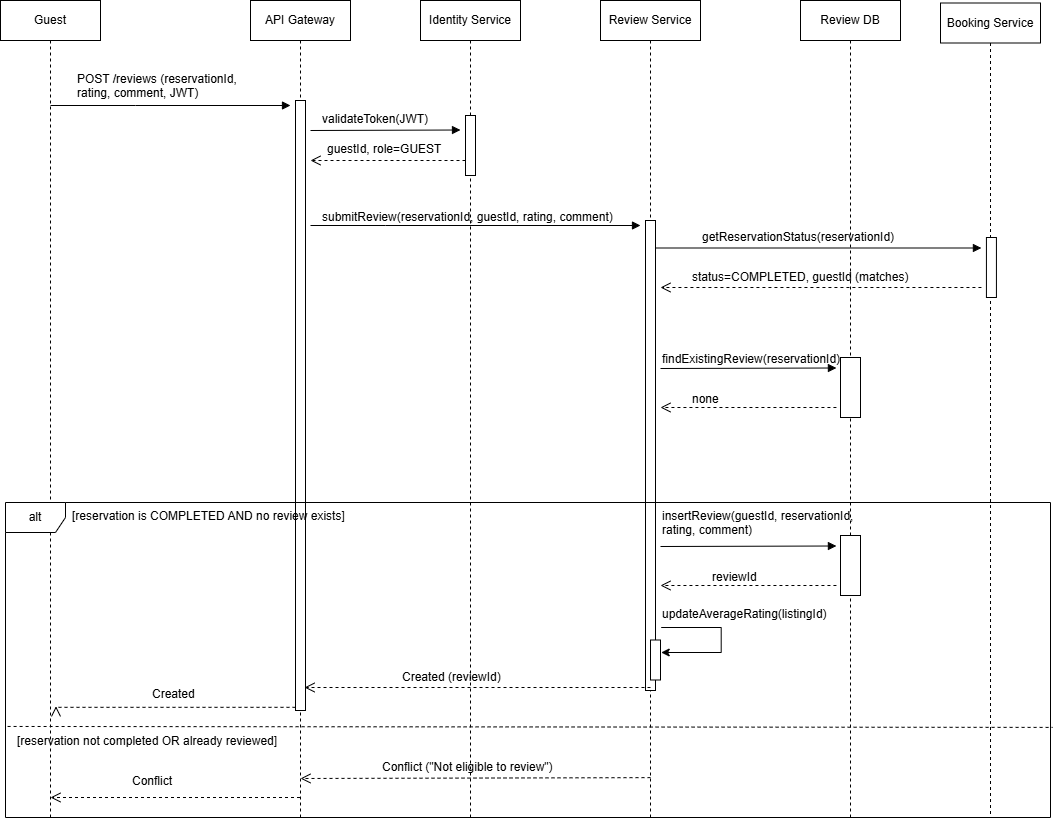

The diagram above was exported from draw.io. Its source (the exported page's mxGraphModel, read from the mxfile embedded in the PNG):
<mxGraphModel dx="969" dy="614" grid="1" gridSize="10" guides="1" tooltips="1" connect="1" arrows="1" fold="1" page="1" pageScale="1" pageWidth="1100" pageHeight="850" math="0" shadow="0">
  <root>
    <mxCell id="0" />
    <mxCell id="1" parent="0" />
    <mxCell id="QA4xL72KCVEWeZkMl9WM-1" value="&lt;div&gt;Guest&lt;/div&gt;" style="shape=umlLifeline;perimeter=lifelinePerimeter;whiteSpace=wrap;html=1;container=0;dropTarget=0;collapsible=0;recursiveResize=0;outlineConnect=0;portConstraint=eastwest;newEdgeStyle={&quot;edgeStyle&quot;:&quot;elbowEdgeStyle&quot;,&quot;elbow&quot;:&quot;vertical&quot;,&quot;curved&quot;:0,&quot;rounded&quot;:0};" parent="1" vertex="1">
      <mxGeometry x="10" y="17" width="100" height="817" as="geometry" />
    </mxCell>
    <mxCell id="QA4xL72KCVEWeZkMl9WM-2" value="API Gateway" style="shape=umlLifeline;perimeter=lifelinePerimeter;whiteSpace=wrap;html=1;container=0;dropTarget=0;collapsible=0;recursiveResize=0;outlineConnect=0;portConstraint=eastwest;newEdgeStyle={&quot;edgeStyle&quot;:&quot;elbowEdgeStyle&quot;,&quot;elbow&quot;:&quot;vertical&quot;,&quot;curved&quot;:0,&quot;rounded&quot;:0};" parent="1" vertex="1">
      <mxGeometry x="260" y="17" width="100" height="817" as="geometry" />
    </mxCell>
    <mxCell id="QA4xL72KCVEWeZkMl9WM-3" value="" style="html=1;points=[];perimeter=orthogonalPerimeter;outlineConnect=0;targetShapes=umlLifeline;portConstraint=eastwest;newEdgeStyle={&quot;edgeStyle&quot;:&quot;elbowEdgeStyle&quot;,&quot;elbow&quot;:&quot;vertical&quot;,&quot;curved&quot;:0,&quot;rounded&quot;:0};" parent="QA4xL72KCVEWeZkMl9WM-2" vertex="1">
      <mxGeometry x="45" y="100" width="10" height="610" as="geometry" />
    </mxCell>
    <mxCell id="QA4xL72KCVEWeZkMl9WM-4" value="Identity Service" style="shape=umlLifeline;perimeter=lifelinePerimeter;whiteSpace=wrap;html=1;container=0;dropTarget=0;collapsible=0;recursiveResize=0;outlineConnect=0;portConstraint=eastwest;newEdgeStyle={&quot;edgeStyle&quot;:&quot;elbowEdgeStyle&quot;,&quot;elbow&quot;:&quot;vertical&quot;,&quot;curved&quot;:0,&quot;rounded&quot;:0};" parent="1" vertex="1">
      <mxGeometry x="430" y="17" width="100" height="817" as="geometry" />
    </mxCell>
    <mxCell id="QA4xL72KCVEWeZkMl9WM-5" value="Review Service&lt;div&gt;&lt;/div&gt;" style="shape=umlLifeline;perimeter=lifelinePerimeter;whiteSpace=wrap;html=1;container=0;dropTarget=0;collapsible=0;recursiveResize=0;outlineConnect=0;portConstraint=eastwest;newEdgeStyle={&quot;edgeStyle&quot;:&quot;elbowEdgeStyle&quot;,&quot;elbow&quot;:&quot;vertical&quot;,&quot;curved&quot;:0,&quot;rounded&quot;:0};" parent="1" vertex="1">
      <mxGeometry x="610" y="17" width="100" height="817" as="geometry" />
    </mxCell>
    <mxCell id="QA4xL72KCVEWeZkMl9WM-6" value="" style="html=1;points=[];perimeter=orthogonalPerimeter;outlineConnect=0;targetShapes=umlLifeline;portConstraint=eastwest;newEdgeStyle={&quot;edgeStyle&quot;:&quot;elbowEdgeStyle&quot;,&quot;elbow&quot;:&quot;vertical&quot;,&quot;curved&quot;:0,&quot;rounded&quot;:0};" parent="QA4xL72KCVEWeZkMl9WM-5" vertex="1">
      <mxGeometry x="45" y="220" width="10" height="470" as="geometry" />
    </mxCell>
    <mxCell id="QA4xL72KCVEWeZkMl9WM-8" value="Review DB&lt;div&gt;&lt;/div&gt;" style="shape=umlLifeline;perimeter=lifelinePerimeter;whiteSpace=wrap;html=1;container=0;dropTarget=0;collapsible=0;recursiveResize=0;outlineConnect=0;portConstraint=eastwest;newEdgeStyle={&quot;edgeStyle&quot;:&quot;elbowEdgeStyle&quot;,&quot;elbow&quot;:&quot;vertical&quot;,&quot;curved&quot;:0,&quot;rounded&quot;:0};" parent="1" vertex="1">
      <mxGeometry x="810" y="17" width="100" height="817" as="geometry" />
    </mxCell>
    <mxCell id="QA4xL72KCVEWeZkMl9WM-9" value="" style="html=1;points=[];perimeter=orthogonalPerimeter;outlineConnect=0;targetShapes=umlLifeline;portConstraint=eastwest;newEdgeStyle={&quot;edgeStyle&quot;:&quot;elbowEdgeStyle&quot;,&quot;elbow&quot;:&quot;vertical&quot;,&quot;curved&quot;:0,&quot;rounded&quot;:0};" parent="QA4xL72KCVEWeZkMl9WM-8" vertex="1">
      <mxGeometry x="40" y="357" width="20" height="60" as="geometry" />
    </mxCell>
    <mxCell id="QA4xL72KCVEWeZkMl9WM-10" value="" style="html=1;verticalAlign=bottom;endArrow=open;dashed=1;endSize=8;edgeStyle=elbowEdgeStyle;elbow=vertical;curved=0;rounded=0;" parent="QA4xL72KCVEWeZkMl9WM-8" edge="1">
      <mxGeometry relative="1" as="geometry">
        <mxPoint x="-140" y="407" as="targetPoint" />
        <Array as="points" />
        <mxPoint x="35.92999999999995" y="407" as="sourcePoint" />
      </mxGeometry>
    </mxCell>
    <mxCell id="QA4xL72KCVEWeZkMl9WM-11" value="" style="html=1;verticalAlign=bottom;endArrow=block;edgeStyle=elbowEdgeStyle;elbow=vertical;curved=0;rounded=0;" parent="QA4xL72KCVEWeZkMl9WM-8" edge="1">
      <mxGeometry relative="1" as="geometry">
        <mxPoint x="-140" y="368" as="sourcePoint" />
        <Array as="points">
          <mxPoint x="-244.37" y="367.5" />
          <mxPoint x="-244.37" y="367" />
        </Array>
        <mxPoint x="35.92999999999995" y="368" as="targetPoint" />
      </mxGeometry>
    </mxCell>
    <mxCell id="QA4xL72KCVEWeZkMl9WM-12" value="&lt;font style=&quot;font-size: 9px;&quot;&gt;&lt;/font&gt;&lt;div&gt;&lt;/div&gt;" style="html=1;verticalAlign=bottom;endArrow=block;edgeStyle=elbowEdgeStyle;elbow=vertical;curved=0;rounded=0;entryX=1;entryY=1;entryDx=0;entryDy=0;" parent="1" edge="1">
      <mxGeometry relative="1" as="geometry">
        <mxPoint x="59.999999999999986" y="122" as="sourcePoint" />
        <Array as="points">
          <mxPoint x="145" y="122" />
        </Array>
        <mxPoint x="300" y="122" as="targetPoint" />
      </mxGeometry>
    </mxCell>
    <mxCell id="QA4xL72KCVEWeZkMl9WM-13" value="" style="html=1;verticalAlign=bottom;endArrow=open;dashed=1;endSize=8;edgeStyle=elbowEdgeStyle;elbow=vertical;curved=0;rounded=0;" parent="1" source="QA4xL72KCVEWeZkMl9WM-14" edge="1">
      <mxGeometry relative="1" as="geometry">
        <mxPoint x="319.99999999999994" y="177" as="targetPoint" />
        <Array as="points" />
        <mxPoint x="489.70000000000005" y="177" as="sourcePoint" />
      </mxGeometry>
    </mxCell>
    <mxCell id="QA4xL72KCVEWeZkMl9WM-14" value="" style="html=1;points=[];perimeter=orthogonalPerimeter;outlineConnect=0;targetShapes=umlLifeline;portConstraint=eastwest;newEdgeStyle={&quot;edgeStyle&quot;:&quot;elbowEdgeStyle&quot;,&quot;elbow&quot;:&quot;vertical&quot;,&quot;curved&quot;:0,&quot;rounded&quot;:0};" parent="1" vertex="1">
      <mxGeometry x="475.00000000000006" y="132" width="10" height="60" as="geometry" />
    </mxCell>
    <mxCell id="QA4xL72KCVEWeZkMl9WM-15" value="" style="html=1;verticalAlign=bottom;endArrow=block;edgeStyle=elbowEdgeStyle;elbow=vertical;curved=0;rounded=0;" parent="1" edge="1">
      <mxGeometry relative="1" as="geometry">
        <mxPoint x="319.99999999999994" y="147" as="sourcePoint" />
        <Array as="points">
          <mxPoint x="324.7" y="146.5" />
          <mxPoint x="324.7" y="146" />
        </Array>
        <mxPoint x="470" y="146" as="targetPoint" />
      </mxGeometry>
    </mxCell>
    <mxCell id="QA4xL72KCVEWeZkMl9WM-16" value="validateToken(JWT)" style="text;whiteSpace=wrap;html=1;" parent="1" vertex="1">
      <mxGeometry x="330" y="122" width="140" height="40" as="geometry" />
    </mxCell>
    <mxCell id="QA4xL72KCVEWeZkMl9WM-17" value="&lt;br class=&quot;Apple-interchange-newline&quot;&gt;" style="text;whiteSpace=wrap;html=1;" parent="1" vertex="1">
      <mxGeometry x="390" y="442" width="30" height="40" as="geometry" />
    </mxCell>
    <mxCell id="QA4xL72KCVEWeZkMl9WM-18" value="&lt;font style=&quot;font-size: 9px;&quot;&gt;&lt;/font&gt;&lt;div&gt;&lt;/div&gt;" style="html=1;verticalAlign=bottom;endArrow=block;edgeStyle=elbowEdgeStyle;elbow=vertical;curved=0;rounded=0;entryX=1;entryY=1;entryDx=0;entryDy=0;" parent="1" edge="1">
      <mxGeometry relative="1" as="geometry">
        <mxPoint x="320" y="242" as="sourcePoint" />
        <Array as="points">
          <mxPoint x="395" y="242" />
        </Array>
        <mxPoint x="650" y="242" as="targetPoint" />
      </mxGeometry>
    </mxCell>
    <mxCell id="QA4xL72KCVEWeZkMl9WM-19" value="Booking Service&lt;div&gt;&lt;/div&gt;" style="shape=umlLifeline;perimeter=lifelinePerimeter;whiteSpace=wrap;html=1;container=0;dropTarget=0;collapsible=0;recursiveResize=0;outlineConnect=0;portConstraint=eastwest;newEdgeStyle={&quot;edgeStyle&quot;:&quot;elbowEdgeStyle&quot;,&quot;elbow&quot;:&quot;vertical&quot;,&quot;curved&quot;:0,&quot;rounded&quot;:0};" parent="1" vertex="1">
      <mxGeometry x="950" y="19.5" width="100" height="814.5" as="geometry" />
    </mxCell>
    <mxCell id="QA4xL72KCVEWeZkMl9WM-20" value="" style="html=1;verticalAlign=bottom;endArrow=open;dashed=1;endSize=8;edgeStyle=elbowEdgeStyle;elbow=vertical;curved=0;rounded=0;" parent="QA4xL72KCVEWeZkMl9WM-19" edge="1">
      <mxGeometry relative="1" as="geometry">
        <mxPoint x="-279.9985714285715" y="284.4957142857145" as="targetPoint" />
        <Array as="points" />
        <mxPoint x="40.930000000000064" y="284.5" as="sourcePoint" />
      </mxGeometry>
    </mxCell>
    <mxCell id="QA4xL72KCVEWeZkMl9WM-21" value="" style="html=1;verticalAlign=bottom;endArrow=block;edgeStyle=elbowEdgeStyle;elbow=vertical;curved=0;rounded=0;" parent="QA4xL72KCVEWeZkMl9WM-19" edge="1">
      <mxGeometry relative="1" as="geometry">
        <mxPoint x="-284.9985714285715" y="245" as="sourcePoint" />
        <Array as="points">
          <mxPoint x="-239.3699999999999" y="245" />
          <mxPoint x="-239.3699999999999" y="244.5" />
        </Array>
        <mxPoint x="40.930000000000064" y="245.5" as="targetPoint" />
      </mxGeometry>
    </mxCell>
    <mxCell id="QA4xL72KCVEWeZkMl9WM-22" value="" style="html=1;points=[];perimeter=orthogonalPerimeter;outlineConnect=0;targetShapes=umlLifeline;portConstraint=eastwest;newEdgeStyle={&quot;edgeStyle&quot;:&quot;elbowEdgeStyle&quot;,&quot;elbow&quot;:&quot;vertical&quot;,&quot;curved&quot;:0,&quot;rounded&quot;:0};" parent="QA4xL72KCVEWeZkMl9WM-19" vertex="1">
      <mxGeometry x="45.930000000000064" y="234.5" width="10" height="60" as="geometry" />
    </mxCell>
    <mxCell id="QA4xL72KCVEWeZkMl9WM-23" value="alt" style="shape=umlFrame;whiteSpace=wrap;html=1;pointerEvents=0;" parent="1" vertex="1">
      <mxGeometry x="15" y="519" width="1045" height="315" as="geometry" />
    </mxCell>
    <mxCell id="QA4xL72KCVEWeZkMl9WM-24" value="&lt;br class=&quot;Apple-interchange-newline&quot;&gt;" style="text;whiteSpace=wrap;html=1;" parent="1" vertex="1">
      <mxGeometry x="810.7" y="627" width="30" height="40" as="geometry" />
    </mxCell>
    <mxCell id="QA4xL72KCVEWeZkMl9WM-26" value="" style="html=1;verticalAlign=bottom;endArrow=open;dashed=1;endSize=8;edgeStyle=elbowEdgeStyle;elbow=vertical;curved=0;rounded=0;" parent="1" edge="1">
      <mxGeometry relative="1" as="geometry">
        <mxPoint x="314.07" y="704.42" as="targetPoint" />
        <Array as="points" />
        <mxPoint x="660" y="704" as="sourcePoint" />
      </mxGeometry>
    </mxCell>
    <mxCell id="QA4xL72KCVEWeZkMl9WM-27" value="" style="html=1;verticalAlign=bottom;endArrow=open;dashed=1;endSize=8;edgeStyle=elbowEdgeStyle;elbow=vertical;curved=0;rounded=0;" parent="1" edge="1">
      <mxGeometry relative="1" as="geometry">
        <mxPoint x="65.5" y="722.82" as="targetPoint" />
        <Array as="points">
          <mxPoint x="75.5" y="723.82" />
        </Array>
        <mxPoint x="305.0000000000002" y="723.8199999999998" as="sourcePoint" />
      </mxGeometry>
    </mxCell>
    <mxCell id="QA4xL72KCVEWeZkMl9WM-29" value="guestId, role=GUEST" style="text;whiteSpace=wrap;html=1;" parent="1" vertex="1">
      <mxGeometry x="335" y="152" width="150" height="40" as="geometry" />
    </mxCell>
    <mxCell id="QA4xL72KCVEWeZkMl9WM-35" value="none" style="text;whiteSpace=wrap;html=1;" parent="1" vertex="1">
      <mxGeometry x="700" y="402" width="100" height="40" as="geometry" />
    </mxCell>
    <mxCell id="QA4xL72KCVEWeZkMl9WM-36" value="" style="html=1;points=[];perimeter=orthogonalPerimeter;outlineConnect=0;targetShapes=umlLifeline;portConstraint=eastwest;newEdgeStyle={&quot;edgeStyle&quot;:&quot;elbowEdgeStyle&quot;,&quot;elbow&quot;:&quot;vertical&quot;,&quot;curved&quot;:0,&quot;rounded&quot;:0};" parent="1" vertex="1">
      <mxGeometry x="850" y="552" width="20" height="60" as="geometry" />
    </mxCell>
    <mxCell id="QA4xL72KCVEWeZkMl9WM-37" value="" style="html=1;verticalAlign=bottom;endArrow=open;dashed=1;endSize=8;edgeStyle=elbowEdgeStyle;elbow=vertical;curved=0;rounded=0;" parent="1" edge="1">
      <mxGeometry relative="1" as="geometry">
        <mxPoint x="670" y="602" as="targetPoint" />
        <Array as="points" />
        <mxPoint x="845.93" y="602" as="sourcePoint" />
      </mxGeometry>
    </mxCell>
    <mxCell id="QA4xL72KCVEWeZkMl9WM-38" value="" style="html=1;verticalAlign=bottom;endArrow=block;edgeStyle=elbowEdgeStyle;elbow=vertical;curved=0;rounded=0;" parent="1" edge="1">
      <mxGeometry relative="1" as="geometry">
        <mxPoint x="670" y="563" as="sourcePoint" />
        <Array as="points">
          <mxPoint x="565.63" y="562.5" />
          <mxPoint x="565.63" y="562" />
        </Array>
        <mxPoint x="845.93" y="563" as="targetPoint" />
      </mxGeometry>
    </mxCell>
    <mxCell id="QA4xL72KCVEWeZkMl9WM-39" value="" style="html=1;points=[];perimeter=orthogonalPerimeter;outlineConnect=0;targetShapes=umlLifeline;portConstraint=eastwest;newEdgeStyle={&quot;edgeStyle&quot;:&quot;elbowEdgeStyle&quot;,&quot;elbow&quot;:&quot;vertical&quot;,&quot;curved&quot;:0,&quot;rounded&quot;:0};" parent="1" vertex="1">
      <mxGeometry x="660" y="656.5" width="10" height="40" as="geometry" />
    </mxCell>
    <mxCell id="QA4xL72KCVEWeZkMl9WM-40" value="" style="endArrow=classic;html=1;rounded=0;" parent="1" edge="1">
      <mxGeometry width="50" height="50" relative="1" as="geometry">
        <mxPoint x="670.7" y="644" as="sourcePoint" />
        <mxPoint x="670.7" y="669" as="targetPoint" />
        <Array as="points">
          <mxPoint x="730.7" y="644" />
          <mxPoint x="730.7" y="669" />
        </Array>
      </mxGeometry>
    </mxCell>
    <mxCell id="QA4xL72KCVEWeZkMl9WM-47" value="" style="endArrow=none;dashed=1;html=1;rounded=0;exitX=0.002;exitY=0.711;exitDx=0;exitDy=0;exitPerimeter=0;entryX=1.002;entryY=0.714;entryDx=0;entryDy=0;entryPerimeter=0;" parent="1" source="QA4xL72KCVEWeZkMl9WM-23" target="QA4xL72KCVEWeZkMl9WM-23" edge="1">
      <mxGeometry width="50" height="50" relative="1" as="geometry">
        <mxPoint x="550" y="774" as="sourcePoint" />
        <mxPoint x="600" y="724" as="targetPoint" />
      </mxGeometry>
    </mxCell>
    <mxCell id="QA4xL72KCVEWeZkMl9WM-49" value="" style="html=1;verticalAlign=bottom;endArrow=open;dashed=1;endSize=8;edgeStyle=elbowEdgeStyle;elbow=vertical;curved=0;rounded=0;" parent="1" edge="1">
      <mxGeometry relative="1" as="geometry">
        <mxPoint x="310" y="795" as="targetPoint" />
        <Array as="points" />
        <mxPoint x="660" y="794.12" as="sourcePoint" />
      </mxGeometry>
    </mxCell>
    <mxCell id="QA4xL72KCVEWeZkMl9WM-50" value="" style="html=1;verticalAlign=bottom;endArrow=open;dashed=1;endSize=8;edgeStyle=elbowEdgeStyle;elbow=vertical;curved=0;rounded=0;" parent="1" source="QA4xL72KCVEWeZkMl9WM-2" edge="1">
      <mxGeometry relative="1" as="geometry">
        <mxPoint x="60" y="814.42" as="targetPoint" />
        <Array as="points" />
        <mxPoint x="300" y="814" as="sourcePoint" />
      </mxGeometry>
    </mxCell>
    <mxCell id="QA4xL72KCVEWeZkMl9WM-52" value="Conflict" style="text;whiteSpace=wrap;html=1;" parent="1" vertex="1">
      <mxGeometry x="140" y="784" width="60" height="40" as="geometry" />
    </mxCell>
    <mxCell id="QA4xL72KCVEWeZkMl9WM-54" value="POST /reviews (reservationId, rating, comment, JWT)" style="text;whiteSpace=wrap;html=1;" parent="1" vertex="1">
      <mxGeometry x="85" y="82" width="170" height="40" as="geometry" />
    </mxCell>
    <mxCell id="QA4xL72KCVEWeZkMl9WM-56" value="submitReview(reservationId, guestId, rating, comment)" style="text;whiteSpace=wrap;html=1;" parent="1" vertex="1">
      <mxGeometry x="330" y="220" width="320" height="40" as="geometry" />
    </mxCell>
    <mxCell id="QA4xL72KCVEWeZkMl9WM-58" value="getReservationStatus(reservationId)" style="text;whiteSpace=wrap;html=1;" parent="1" vertex="1">
      <mxGeometry x="710" y="240" width="230" height="40" as="geometry" />
    </mxCell>
    <mxCell id="QA4xL72KCVEWeZkMl9WM-59" value="status=COMPLETED, guestId (matches)" style="text;whiteSpace=wrap;html=1;" parent="1" vertex="1">
      <mxGeometry x="700" y="280" width="250" height="40" as="geometry" />
    </mxCell>
    <mxCell id="QA4xL72KCVEWeZkMl9WM-60" value="findExistingReview(reservationId)" style="text;whiteSpace=wrap;html=1;" parent="1" vertex="1">
      <mxGeometry x="670" y="362" width="210" height="40" as="geometry" />
    </mxCell>
    <mxCell id="QA4xL72KCVEWeZkMl9WM-62" value="[reservation is COMPLETED AND no review exists]" style="text;whiteSpace=wrap;html=1;" parent="1" vertex="1">
      <mxGeometry x="80" y="519" width="310" height="40" as="geometry" />
    </mxCell>
    <mxCell id="QA4xL72KCVEWeZkMl9WM-63" value="insertReview(guestId, reservationId, rating, comment)" style="text;whiteSpace=wrap;html=1;" parent="1" vertex="1">
      <mxGeometry x="670" y="519" width="210" height="40" as="geometry" />
    </mxCell>
    <mxCell id="QA4xL72KCVEWeZkMl9WM-64" value="reviewId" style="text;whiteSpace=wrap;html=1;" parent="1" vertex="1">
      <mxGeometry x="720" y="580" width="80" height="40" as="geometry" />
    </mxCell>
    <mxCell id="QA4xL72KCVEWeZkMl9WM-65" value="updateAverageRating(listingId)" style="text;whiteSpace=wrap;html=1;" parent="1" vertex="1">
      <mxGeometry x="670" y="616.5" width="200" height="40" as="geometry" />
    </mxCell>
    <mxCell id="QA4xL72KCVEWeZkMl9WM-66" value="Created (reviewId)" style="text;whiteSpace=wrap;html=1;" parent="1" vertex="1">
      <mxGeometry x="410" y="680" width="160" height="40" as="geometry" />
    </mxCell>
    <mxCell id="QA4xL72KCVEWeZkMl9WM-67" value="Created" style="text;whiteSpace=wrap;html=1;" parent="1" vertex="1">
      <mxGeometry x="160" y="696.5" width="80" height="40" as="geometry" />
    </mxCell>
    <mxCell id="QA4xL72KCVEWeZkMl9WM-68" value="[reservation not completed OR already reviewed]" style="text;whiteSpace=wrap;html=1;" parent="1" vertex="1">
      <mxGeometry x="25" y="744" width="290" height="40" as="geometry" />
    </mxCell>
    <mxCell id="QA4xL72KCVEWeZkMl9WM-69" value="Conflict (&quot;Not eligible to review&quot;)" style="text;whiteSpace=wrap;html=1;" parent="1" vertex="1">
      <mxGeometry x="390" y="770" width="230" height="40" as="geometry" />
    </mxCell>
  </root>
</mxGraphModel>